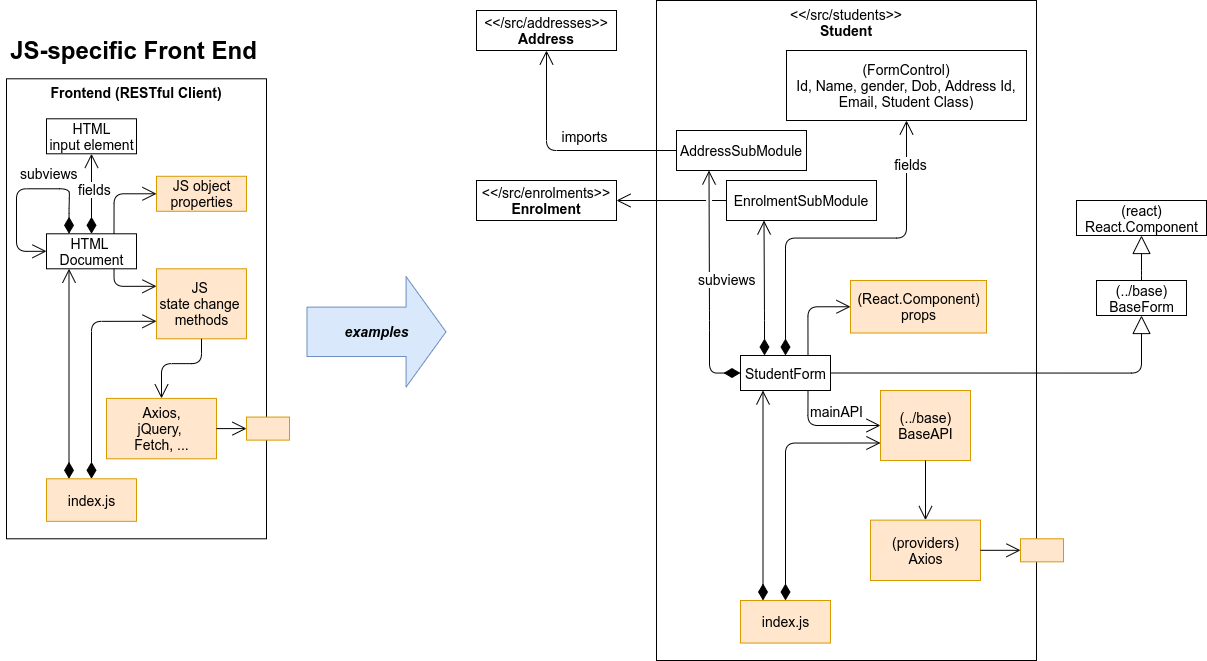

The diagram above was exported from draw.io. Its source (the exported page's mxGraphModel, read from the mxfile embedded in the PNG):
<mxGraphModel dx="2633" dy="2058" grid="1" gridSize="10" guides="1" tooltips="1" connect="1" arrows="1" fold="1" page="1" pageScale="1" pageWidth="827" pageHeight="1169" math="0" shadow="0">
  <root>
    <mxCell id="RDjVSTmlD8W4M3FtAU0S-0" />
    <mxCell id="RDjVSTmlD8W4M3FtAU0S-1" parent="RDjVSTmlD8W4M3FtAU0S-0" />
    <mxCell id="37MTr-u5uv0Hb458cNuP-0" value="Frontend (RESTful Client)" style="rounded=0;whiteSpace=wrap;html=1;labelBackgroundColor=none;verticalAlign=top;fontSize=14;fontStyle=1" parent="RDjVSTmlD8W4M3FtAU0S-1" vertex="1">
      <mxGeometry x="-280" y="-71.71" width="260" height="460" as="geometry" />
    </mxCell>
    <mxCell id="37MTr-u5uv0Hb458cNuP-1" value="HTML&lt;br&gt;input element" style="html=1;labelBackgroundColor=none;fontSize=14;" parent="RDjVSTmlD8W4M3FtAU0S-1" vertex="1">
      <mxGeometry x="-240" y="-31.709999999999994" width="90" height="35" as="geometry" />
    </mxCell>
    <mxCell id="37MTr-u5uv0Hb458cNuP-2" value="HTML &lt;br&gt;Document" style="html=1;labelBackgroundColor=none;fontSize=14;" parent="RDjVSTmlD8W4M3FtAU0S-1" vertex="1">
      <mxGeometry x="-240" y="83.29" width="90" height="35" as="geometry" />
    </mxCell>
    <mxCell id="37MTr-u5uv0Hb458cNuP-3" value="fields" style="endArrow=open;html=1;endSize=12;startArrow=diamondThin;startSize=14;startFill=1;edgeStyle=orthogonalEdgeStyle;align=left;verticalAlign=bottom;shadow=0;labelBackgroundColor=#ffffff;exitX=0.5;exitY=0;exitDx=0;exitDy=0;entryX=0.5;entryY=1;entryDx=0;entryDy=0;fontSize=14;" parent="RDjVSTmlD8W4M3FtAU0S-1" source="37MTr-u5uv0Hb458cNuP-2" target="37MTr-u5uv0Hb458cNuP-1" edge="1">
      <mxGeometry x="-0.1677" y="15" relative="1" as="geometry">
        <mxPoint x="-74" y="108.29" as="sourcePoint" />
        <mxPoint x="86" y="108.29" as="targetPoint" />
        <mxPoint as="offset" />
      </mxGeometry>
    </mxCell>
    <mxCell id="37MTr-u5uv0Hb458cNuP-4" style="edgeStyle=orthogonalEdgeStyle;rounded=1;orthogonalLoop=1;jettySize=auto;html=1;entryX=0.25;entryY=1;entryDx=0;entryDy=0;shadow=0;labelBackgroundColor=none;endArrow=open;endFill=0;endSize=12;strokeColor=#000000;strokeWidth=1;fontSize=14;exitX=0.25;exitY=0;exitDx=0;exitDy=0;startArrow=diamondThin;startFill=1;startSize=14;" parent="RDjVSTmlD8W4M3FtAU0S-1" source="37MTr-u5uv0Hb458cNuP-5" target="37MTr-u5uv0Hb458cNuP-2" edge="1">
      <mxGeometry relative="1" as="geometry">
        <Array as="points">
          <mxPoint x="-217" y="328.29" />
        </Array>
      </mxGeometry>
    </mxCell>
    <mxCell id="37MTr-u5uv0Hb458cNuP-5" value="index.js" style="html=1;labelBackgroundColor=none;fontSize=14;fillColor=#ffe6cc;strokeColor=#d79b00;" parent="RDjVSTmlD8W4M3FtAU0S-1" vertex="1">
      <mxGeometry x="-240" y="328.29" width="90" height="42.56" as="geometry" />
    </mxCell>
    <mxCell id="37MTr-u5uv0Hb458cNuP-6" value="" style="html=1;labelBackgroundColor=none;fontSize=14;fontStyle=1;fillColor=#ffe6cc;strokeColor=#d79b00;" parent="RDjVSTmlD8W4M3FtAU0S-1" vertex="1">
      <mxGeometry x="-40" y="266.58000000000004" width="43" height="23.04" as="geometry" />
    </mxCell>
    <mxCell id="37MTr-u5uv0Hb458cNuP-7" value="subviews" style="endArrow=open;html=1;endSize=12;startArrow=diamondThin;startSize=14;startFill=1;edgeStyle=orthogonalEdgeStyle;align=left;verticalAlign=bottom;shadow=0;labelBackgroundColor=none;exitX=0.25;exitY=0;exitDx=0;exitDy=0;fontSize=14;entryX=0;entryY=0.5;entryDx=0;entryDy=0;fillColor=#0050ef;strokeWidth=1;" parent="RDjVSTmlD8W4M3FtAU0S-1" source="37MTr-u5uv0Hb458cNuP-2" target="37MTr-u5uv0Hb458cNuP-2" edge="1">
      <mxGeometry x="-0.0002" y="-4" relative="1" as="geometry">
        <mxPoint x="-139" y="88.29" as="sourcePoint" />
        <mxPoint x="-139" y="28.290000000000006" as="targetPoint" />
        <mxPoint as="offset" />
        <Array as="points">
          <mxPoint x="-217" y="58.290000000000006" />
          <mxPoint x="-217" y="38.290000000000006" />
          <mxPoint x="-270" y="38.290000000000006" />
          <mxPoint x="-270" y="103.29" />
        </Array>
      </mxGeometry>
    </mxCell>
    <mxCell id="37MTr-u5uv0Hb458cNuP-8" value="Axios,&lt;br&gt;jQuery, &lt;br&gt;Fetch, ..." style="html=1;labelBackgroundColor=none;fontSize=14;fillColor=#ffe6cc;strokeColor=#d79b00;" parent="RDjVSTmlD8W4M3FtAU0S-1" vertex="1">
      <mxGeometry x="-180" y="247.91000000000003" width="110" height="60.38" as="geometry" />
    </mxCell>
    <mxCell id="37MTr-u5uv0Hb458cNuP-9" value="JS object&lt;br&gt;properties" style="html=1;labelBackgroundColor=none;fontSize=14;fillColor=#ffe6cc;strokeColor=#d79b00;" parent="RDjVSTmlD8W4M3FtAU0S-1" vertex="1">
      <mxGeometry x="-130" y="25.790000000000006" width="90" height="35" as="geometry" />
    </mxCell>
    <mxCell id="37MTr-u5uv0Hb458cNuP-10" value="JS&amp;nbsp;&lt;br&gt;state change &lt;br&gt;methods" style="html=1;labelBackgroundColor=none;fontSize=14;fillColor=#ffe6cc;strokeColor=#d79b00;" parent="RDjVSTmlD8W4M3FtAU0S-1" vertex="1">
      <mxGeometry x="-130" y="118.29" width="90" height="70" as="geometry" />
    </mxCell>
    <mxCell id="37MTr-u5uv0Hb458cNuP-11" value="" style="edgeStyle=orthogonalEdgeStyle;rounded=1;orthogonalLoop=1;jettySize=auto;html=1;entryX=0;entryY=0.25;entryDx=0;entryDy=0;labelBackgroundColor=#ffffff;startArrow=none;startFill=0;endArrow=open;endFill=0;startSize=12;endSize=12;fontSize=14;strokeWidth=1;exitX=0.75;exitY=1;exitDx=0;exitDy=0;" parent="RDjVSTmlD8W4M3FtAU0S-1" source="37MTr-u5uv0Hb458cNuP-2" target="37MTr-u5uv0Hb458cNuP-10" edge="1">
      <mxGeometry x="-465.15999999999997" y="53.290000000000006" as="geometry">
        <mxPoint x="-169.99333333333323" y="188.2899999999999" as="sourcePoint" />
        <mxPoint x="-170.00386740331498" y="140.40000000000003" as="targetPoint" />
        <Array as="points">
          <mxPoint x="-173" y="136.29000000000002" />
        </Array>
      </mxGeometry>
    </mxCell>
    <mxCell id="37MTr-u5uv0Hb458cNuP-12" value="" style="edgeStyle=orthogonalEdgeStyle;rounded=1;orthogonalLoop=1;jettySize=auto;html=1;entryX=0.5;entryY=0;entryDx=0;entryDy=0;labelBackgroundColor=#ffffff;startArrow=none;startFill=0;endArrow=open;endFill=0;startSize=12;endSize=12;fontSize=14;strokeWidth=1;exitX=0.5;exitY=1;exitDx=0;exitDy=0;" parent="RDjVSTmlD8W4M3FtAU0S-1" source="37MTr-u5uv0Hb458cNuP-10" target="37MTr-u5uv0Hb458cNuP-8" edge="1">
      <mxGeometry x="-455.15999999999997" y="85.85000000000001" as="geometry">
        <mxPoint x="-159.99333333333323" y="220.8499999999999" as="sourcePoint" />
        <mxPoint x="-160.00386740331498" y="172.96000000000004" as="targetPoint" />
      </mxGeometry>
    </mxCell>
    <mxCell id="37MTr-u5uv0Hb458cNuP-13" value="" style="edgeStyle=orthogonalEdgeStyle;rounded=1;orthogonalLoop=1;jettySize=auto;html=1;entryX=0;entryY=0.5;entryDx=0;entryDy=0;labelBackgroundColor=#ffffff;startArrow=none;startFill=0;endArrow=open;endFill=0;startSize=12;endSize=12;fontSize=14;strokeWidth=1;exitX=1;exitY=0.5;exitDx=0;exitDy=0;" parent="RDjVSTmlD8W4M3FtAU0S-1" source="37MTr-u5uv0Hb458cNuP-8" target="37MTr-u5uv0Hb458cNuP-6" edge="1">
      <mxGeometry x="-391.18999999999994" y="187.64000000000004" as="geometry">
        <mxPoint x="-98.53" y="252.64000000000004" as="sourcePoint" />
        <mxPoint x="-56.02999999999997" y="282.64000000000004" as="targetPoint" />
        <Array as="points" />
      </mxGeometry>
    </mxCell>
    <mxCell id="37MTr-u5uv0Hb458cNuP-14" value="" style="edgeStyle=orthogonalEdgeStyle;rounded=1;orthogonalLoop=1;jettySize=auto;html=1;entryX=0;entryY=0.5;entryDx=0;entryDy=0;labelBackgroundColor=#ffffff;startArrow=none;startFill=0;endArrow=open;endFill=0;startSize=12;endSize=12;fontSize=14;strokeWidth=1;exitX=0.75;exitY=0;exitDx=0;exitDy=0;" parent="RDjVSTmlD8W4M3FtAU0S-1" source="37MTr-u5uv0Hb458cNuP-2" target="37MTr-u5uv0Hb458cNuP-9" edge="1">
      <mxGeometry x="-455.15999999999997" y="63.290000000000006" as="geometry">
        <mxPoint x="-162" y="88.29" as="sourcePoint" />
        <mxPoint x="-120" y="158.29000000000002" as="targetPoint" />
        <Array as="points">
          <mxPoint x="-172" y="43.290000000000006" />
        </Array>
      </mxGeometry>
    </mxCell>
    <mxCell id="37MTr-u5uv0Hb458cNuP-15" style="edgeStyle=orthogonalEdgeStyle;rounded=1;orthogonalLoop=1;jettySize=auto;html=1;entryX=0;entryY=0.75;entryDx=0;entryDy=0;shadow=0;labelBackgroundColor=none;endArrow=open;endFill=0;endSize=12;strokeColor=#000000;strokeWidth=1;fontSize=14;exitX=0.5;exitY=0;exitDx=0;exitDy=0;startArrow=diamondThin;startFill=1;startSize=14;" parent="RDjVSTmlD8W4M3FtAU0S-1" source="37MTr-u5uv0Hb458cNuP-5" target="37MTr-u5uv0Hb458cNuP-10" edge="1">
      <mxGeometry relative="1" as="geometry">
        <Array as="points">
          <mxPoint x="-195" y="171.29000000000002" />
        </Array>
        <mxPoint x="-185" y="338.29" as="sourcePoint" />
        <mxPoint x="-185" y="128.29000000000002" as="targetPoint" />
      </mxGeometry>
    </mxCell>
    <mxCell id="tegdIjgbNgbCiKqAO9nG-0" value="&lt;span style=&quot;font-weight: normal&quot;&gt;&amp;lt;&amp;lt;/src/students&amp;gt;&amp;gt;&lt;br&gt;&lt;/span&gt;Student" style="rounded=0;whiteSpace=wrap;html=1;labelBackgroundColor=none;verticalAlign=top;fontSize=14;fontStyle=1" parent="RDjVSTmlD8W4M3FtAU0S-1" vertex="1">
      <mxGeometry x="370" y="-150" width="380" height="660" as="geometry" />
    </mxCell>
    <mxCell id="tegdIjgbNgbCiKqAO9nG-1" value="(FormControl)&lt;br&gt;Id, Name, gender, Dob, Address Id, Email, Student Class)" style="html=1;labelBackgroundColor=none;fontSize=14;whiteSpace=wrap;" parent="RDjVSTmlD8W4M3FtAU0S-1" vertex="1">
      <mxGeometry x="500" y="-100" width="240" height="70" as="geometry" />
    </mxCell>
    <mxCell id="tegdIjgbNgbCiKqAO9nG-2" value="StudentForm" style="html=1;labelBackgroundColor=none;fontSize=14;" parent="RDjVSTmlD8W4M3FtAU0S-1" vertex="1">
      <mxGeometry x="454" y="205" width="90" height="35" as="geometry" />
    </mxCell>
    <mxCell id="tegdIjgbNgbCiKqAO9nG-3" value="" style="endArrow=open;html=1;endSize=12;startArrow=diamondThin;startSize=14;startFill=1;edgeStyle=orthogonalEdgeStyle;align=left;verticalAlign=bottom;shadow=0;labelBackgroundColor=none;exitX=0.5;exitY=0;exitDx=0;exitDy=0;entryX=0.5;entryY=1;entryDx=0;entryDy=0;fontSize=14;" parent="RDjVSTmlD8W4M3FtAU0S-1" source="tegdIjgbNgbCiKqAO9nG-2" target="tegdIjgbNgbCiKqAO9nG-1" edge="1">
      <mxGeometry x="-0.8667" y="11" relative="1" as="geometry">
        <mxPoint x="620" y="230" as="sourcePoint" />
        <mxPoint x="780" y="230" as="targetPoint" />
        <mxPoint as="offset" />
      </mxGeometry>
    </mxCell>
    <mxCell id="xD3eHxPP4QdXQcveRyWZ-0" value="fields" style="edgeLabel;html=1;align=center;verticalAlign=middle;resizable=0;points=[];fontSize=14;" parent="tegdIjgbNgbCiKqAO9nG-3" vertex="1" connectable="0">
      <mxGeometry x="0.7538" y="-3" relative="1" as="geometry">
        <mxPoint as="offset" />
      </mxGeometry>
    </mxCell>
    <mxCell id="tegdIjgbNgbCiKqAO9nG-4" style="edgeStyle=orthogonalEdgeStyle;rounded=1;orthogonalLoop=1;jettySize=auto;html=1;entryX=0.25;entryY=1;entryDx=0;entryDy=0;shadow=0;labelBackgroundColor=none;endArrow=open;endFill=0;endSize=12;strokeColor=#000000;strokeWidth=1;fontSize=14;exitX=0.25;exitY=0;exitDx=0;exitDy=0;startArrow=diamondThin;startFill=1;startSize=14;" parent="RDjVSTmlD8W4M3FtAU0S-1" source="tegdIjgbNgbCiKqAO9nG-5" target="tegdIjgbNgbCiKqAO9nG-2" edge="1">
      <mxGeometry relative="1" as="geometry">
        <Array as="points">
          <mxPoint x="477" y="450" />
        </Array>
      </mxGeometry>
    </mxCell>
    <mxCell id="tegdIjgbNgbCiKqAO9nG-5" value="index.js" style="html=1;labelBackgroundColor=none;fontSize=14;fillColor=#ffe6cc;strokeColor=#d79b00;" parent="RDjVSTmlD8W4M3FtAU0S-1" vertex="1">
      <mxGeometry x="454" y="450" width="90" height="42.56" as="geometry" />
    </mxCell>
    <mxCell id="tegdIjgbNgbCiKqAO9nG-6" value="" style="html=1;labelBackgroundColor=none;fontSize=14;fontStyle=1;fillColor=#ffe6cc;strokeColor=#d79b00;" parent="RDjVSTmlD8W4M3FtAU0S-1" vertex="1">
      <mxGeometry x="734" y="388.29" width="43" height="23.04" as="geometry" />
    </mxCell>
    <mxCell id="tegdIjgbNgbCiKqAO9nG-7" value="" style="endArrow=open;html=1;endSize=12;startArrow=diamondThin;startSize=14;startFill=1;edgeStyle=orthogonalEdgeStyle;align=left;verticalAlign=bottom;shadow=0;labelBackgroundColor=none;fontSize=14;entryX=0.25;entryY=1;entryDx=0;entryDy=0;fillColor=#0050ef;strokeWidth=1;" parent="RDjVSTmlD8W4M3FtAU0S-1" source="tegdIjgbNgbCiKqAO9nG-2" target="jGN7Zp8V9hkyUsipff4--3" edge="1">
      <mxGeometry x="-0.0002" y="-4" relative="1" as="geometry">
        <mxPoint x="555" y="210" as="sourcePoint" />
        <mxPoint x="555" y="150" as="targetPoint" />
        <mxPoint as="offset" />
        <Array as="points">
          <mxPoint x="478" y="170" />
          <mxPoint x="478" y="170" />
        </Array>
      </mxGeometry>
    </mxCell>
    <mxCell id="tegdIjgbNgbCiKqAO9nG-8" value="(providers)&lt;br&gt;Axios" style="html=1;labelBackgroundColor=none;fontSize=14;fillColor=#ffe6cc;strokeColor=#d79b00;" parent="RDjVSTmlD8W4M3FtAU0S-1" vertex="1">
      <mxGeometry x="584" y="369.62" width="110" height="60.38" as="geometry" />
    </mxCell>
    <mxCell id="tegdIjgbNgbCiKqAO9nG-9" value="(React.Component)&lt;br&gt;props" style="html=1;labelBackgroundColor=none;fontSize=14;fillColor=#ffe6cc;strokeColor=#d79b00;" parent="RDjVSTmlD8W4M3FtAU0S-1" vertex="1">
      <mxGeometry x="564" y="130" width="136" height="52.5" as="geometry" />
    </mxCell>
    <mxCell id="tegdIjgbNgbCiKqAO9nG-10" value="(../base)&lt;br&gt;BaseAPI" style="html=1;labelBackgroundColor=none;fontSize=14;fillColor=#ffe6cc;strokeColor=#d79b00;" parent="RDjVSTmlD8W4M3FtAU0S-1" vertex="1">
      <mxGeometry x="594" y="240" width="90" height="70" as="geometry" />
    </mxCell>
    <mxCell id="tegdIjgbNgbCiKqAO9nG-11" value="mainAPI" style="edgeStyle=orthogonalEdgeStyle;rounded=1;orthogonalLoop=1;jettySize=auto;html=1;entryX=0;entryY=0.5;entryDx=0;entryDy=0;labelBackgroundColor=#ffffff;startArrow=none;startFill=0;endArrow=open;endFill=0;startSize=12;endSize=12;fontSize=14;strokeWidth=1;exitX=0.75;exitY=1;exitDx=0;exitDy=0;" parent="RDjVSTmlD8W4M3FtAU0S-1" source="tegdIjgbNgbCiKqAO9nG-2" target="tegdIjgbNgbCiKqAO9nG-10" edge="1">
      <mxGeometry as="geometry">
        <mxPoint x="524.0066666666668" y="309.9999999999999" as="sourcePoint" />
        <mxPoint x="523.996132596685" y="262.11" as="targetPoint" />
        <Array as="points">
          <mxPoint x="522" y="275" />
        </Array>
        <mxPoint x="-8" y="3" as="offset" />
      </mxGeometry>
    </mxCell>
    <mxCell id="tegdIjgbNgbCiKqAO9nG-12" value="" style="edgeStyle=orthogonalEdgeStyle;rounded=1;orthogonalLoop=1;jettySize=auto;html=1;entryX=0.5;entryY=0;entryDx=0;entryDy=0;labelBackgroundColor=#ffffff;startArrow=none;startFill=0;endArrow=open;endFill=0;startSize=12;endSize=12;fontSize=14;strokeWidth=1;exitX=0.5;exitY=1;exitDx=0;exitDy=0;" parent="RDjVSTmlD8W4M3FtAU0S-1" source="tegdIjgbNgbCiKqAO9nG-10" target="tegdIjgbNgbCiKqAO9nG-8" edge="1">
      <mxGeometry x="238.84000000000003" y="207.56" as="geometry">
        <mxPoint x="534.0066666666668" y="342.5599999999999" as="sourcePoint" />
        <mxPoint x="533.996132596685" y="294.67" as="targetPoint" />
      </mxGeometry>
    </mxCell>
    <mxCell id="tegdIjgbNgbCiKqAO9nG-13" value="" style="edgeStyle=orthogonalEdgeStyle;rounded=1;orthogonalLoop=1;jettySize=auto;html=1;entryX=0;entryY=0.5;entryDx=0;entryDy=0;labelBackgroundColor=#ffffff;startArrow=none;startFill=0;endArrow=open;endFill=0;startSize=12;endSize=12;fontSize=14;strokeWidth=1;exitX=1;exitY=0.5;exitDx=0;exitDy=0;" parent="RDjVSTmlD8W4M3FtAU0S-1" source="tegdIjgbNgbCiKqAO9nG-8" target="tegdIjgbNgbCiKqAO9nG-6" edge="1">
      <mxGeometry x="302.81000000000006" y="309.35" as="geometry">
        <mxPoint x="595.47" y="374.35" as="sourcePoint" />
        <mxPoint x="637.97" y="404.35" as="targetPoint" />
        <Array as="points" />
      </mxGeometry>
    </mxCell>
    <mxCell id="tegdIjgbNgbCiKqAO9nG-14" value="" style="edgeStyle=orthogonalEdgeStyle;rounded=1;orthogonalLoop=1;jettySize=auto;html=1;entryX=0;entryY=0.5;entryDx=0;entryDy=0;labelBackgroundColor=#ffffff;startArrow=none;startFill=0;endArrow=open;endFill=0;startSize=12;endSize=12;fontSize=14;strokeWidth=1;exitX=0.75;exitY=0;exitDx=0;exitDy=0;" parent="RDjVSTmlD8W4M3FtAU0S-1" source="tegdIjgbNgbCiKqAO9nG-2" target="tegdIjgbNgbCiKqAO9nG-9" edge="1">
      <mxGeometry x="238.84000000000003" y="185" as="geometry">
        <mxPoint x="532" y="210" as="sourcePoint" />
        <mxPoint x="574" y="280" as="targetPoint" />
        <Array as="points">
          <mxPoint x="522" y="156" />
        </Array>
      </mxGeometry>
    </mxCell>
    <mxCell id="tegdIjgbNgbCiKqAO9nG-15" style="edgeStyle=orthogonalEdgeStyle;rounded=1;orthogonalLoop=1;jettySize=auto;html=1;entryX=0;entryY=0.75;entryDx=0;entryDy=0;shadow=0;labelBackgroundColor=none;endArrow=open;endFill=0;endSize=12;strokeColor=#000000;strokeWidth=1;fontSize=14;exitX=0.5;exitY=0;exitDx=0;exitDy=0;startArrow=diamondThin;startFill=1;startSize=14;" parent="RDjVSTmlD8W4M3FtAU0S-1" source="tegdIjgbNgbCiKqAO9nG-5" target="tegdIjgbNgbCiKqAO9nG-10" edge="1">
      <mxGeometry relative="1" as="geometry">
        <Array as="points">
          <mxPoint x="499" y="293" />
        </Array>
        <mxPoint x="509" y="460" as="sourcePoint" />
        <mxPoint x="509" y="250" as="targetPoint" />
      </mxGeometry>
    </mxCell>
    <mxCell id="tegdIjgbNgbCiKqAO9nG-16" value="(../base)&lt;br&gt;BaseForm" style="html=1;labelBackgroundColor=none;fontSize=14;" parent="RDjVSTmlD8W4M3FtAU0S-1" vertex="1">
      <mxGeometry x="810" y="130" width="90" height="35" as="geometry" />
    </mxCell>
    <mxCell id="tegdIjgbNgbCiKqAO9nG-17" value="" style="edgeStyle=orthogonalEdgeStyle;rounded=1;orthogonalLoop=1;jettySize=auto;html=1;entryX=0.5;entryY=1;entryDx=0;entryDy=0;labelBackgroundColor=#ffffff;startArrow=none;startFill=0;endArrow=block;endFill=0;startSize=12;endSize=16;fontSize=14;strokeWidth=1;exitX=1;exitY=0.5;exitDx=0;exitDy=0;" parent="RDjVSTmlD8W4M3FtAU0S-1" source="tegdIjgbNgbCiKqAO9nG-2" target="tegdIjgbNgbCiKqAO9nG-16" edge="1">
      <mxGeometry x="248.84000000000003" y="195" as="geometry">
        <mxPoint x="531.5" y="215" as="sourcePoint" />
        <mxPoint x="574" y="175" as="targetPoint" />
        <Array as="points">
          <mxPoint x="855" y="223" />
        </Array>
      </mxGeometry>
    </mxCell>
    <mxCell id="jGN7Zp8V9hkyUsipff4--0" value="(react)&lt;br&gt;React.Component" style="html=1;labelBackgroundColor=none;fontSize=14;" parent="RDjVSTmlD8W4M3FtAU0S-1" vertex="1">
      <mxGeometry x="790" y="50" width="130" height="35" as="geometry" />
    </mxCell>
    <mxCell id="jGN7Zp8V9hkyUsipff4--1" value="" style="edgeStyle=orthogonalEdgeStyle;rounded=1;orthogonalLoop=1;jettySize=auto;html=1;entryX=0.5;entryY=1;entryDx=0;entryDy=0;labelBackgroundColor=#ffffff;startArrow=none;startFill=0;endArrow=block;endFill=0;startSize=12;endSize=16;fontSize=14;strokeWidth=1;exitX=0.5;exitY=0;exitDx=0;exitDy=0;" parent="RDjVSTmlD8W4M3FtAU0S-1" source="tegdIjgbNgbCiKqAO9nG-16" target="jGN7Zp8V9hkyUsipff4--0" edge="1">
      <mxGeometry x="308.84000000000003" y="215" as="geometry">
        <mxPoint x="930" y="130" as="sourcePoint" />
        <mxPoint x="865" y="175" as="targetPoint" />
        <Array as="points">
          <mxPoint x="855" y="120" />
          <mxPoint x="855" y="120" />
        </Array>
      </mxGeometry>
    </mxCell>
    <mxCell id="jGN7Zp8V9hkyUsipff4--2" value="AddressSubModule" style="html=1;labelBackgroundColor=none;fontSize=14;whiteSpace=wrap;" parent="RDjVSTmlD8W4M3FtAU0S-1" vertex="1">
      <mxGeometry x="390" y="-20" width="130" height="40" as="geometry" />
    </mxCell>
    <mxCell id="jGN7Zp8V9hkyUsipff4--3" value="EnrolmentSubModule" style="html=1;labelBackgroundColor=none;fontSize=14;whiteSpace=wrap;" parent="RDjVSTmlD8W4M3FtAU0S-1" vertex="1">
      <mxGeometry x="440" y="30" width="150" height="40" as="geometry" />
    </mxCell>
    <mxCell id="jGN7Zp8V9hkyUsipff4--4" value="subviews" style="endArrow=open;html=1;endSize=12;startArrow=diamondThin;startSize=14;startFill=1;edgeStyle=orthogonalEdgeStyle;align=left;verticalAlign=bottom;shadow=0;labelBackgroundColor=#ffffff;exitX=0;exitY=0.5;exitDx=0;exitDy=0;fontSize=14;entryX=0.25;entryY=1;entryDx=0;entryDy=0;fillColor=#0050ef;strokeWidth=1;" parent="RDjVSTmlD8W4M3FtAU0S-1" source="tegdIjgbNgbCiKqAO9nG-2" target="jGN7Zp8V9hkyUsipff4--2" edge="1">
      <mxGeometry x="-0.0276" y="13" relative="1" as="geometry">
        <mxPoint x="486.5" y="215" as="sourcePoint" />
        <mxPoint x="487.5" y="80" as="targetPoint" />
        <mxPoint y="-1" as="offset" />
        <Array as="points">
          <mxPoint x="423" y="223" />
          <mxPoint x="423" y="170" />
        </Array>
      </mxGeometry>
    </mxCell>
    <mxCell id="jGN7Zp8V9hkyUsipff4--5" value="&amp;lt;&amp;lt;/src/addresses&amp;gt;&amp;gt;&lt;br&gt;&lt;b&gt;Address&lt;/b&gt;" style="html=1;labelBackgroundColor=none;fontSize=14;whiteSpace=wrap;" parent="RDjVSTmlD8W4M3FtAU0S-1" vertex="1">
      <mxGeometry x="190" y="-140" width="140" height="40" as="geometry" />
    </mxCell>
    <mxCell id="jGN7Zp8V9hkyUsipff4--6" value="" style="edgeStyle=orthogonalEdgeStyle;rounded=1;orthogonalLoop=1;jettySize=auto;html=1;entryX=0.5;entryY=1;entryDx=0;entryDy=0;labelBackgroundColor=#ffffff;startArrow=none;startFill=0;endArrow=open;endFill=0;startSize=12;endSize=12;fontSize=14;strokeWidth=1;exitX=0;exitY=0.5;exitDx=0;exitDy=0;" parent="RDjVSTmlD8W4M3FtAU0S-1" source="jGN7Zp8V9hkyUsipff4--2" target="jGN7Zp8V9hkyUsipff4--5" edge="1">
      <mxGeometry x="-95.15999999999997" y="195" as="geometry">
        <mxPoint x="187.5" y="215" as="sourcePoint" />
        <mxPoint x="230" y="175" as="targetPoint" />
        <Array as="points">
          <mxPoint x="260" />
        </Array>
      </mxGeometry>
    </mxCell>
    <mxCell id="33N7g2QxSru-Su6nYBmR-0" value="imports" style="edgeLabel;html=1;align=center;verticalAlign=middle;resizable=0;points=[];fontSize=14;" parent="jGN7Zp8V9hkyUsipff4--6" vertex="1" connectable="0">
      <mxGeometry relative="1" as="geometry">
        <mxPoint x="22.939999999999998" y="-14.26" as="offset" />
      </mxGeometry>
    </mxCell>
    <mxCell id="jGN7Zp8V9hkyUsipff4--7" value="examples" style="shape=flexArrow;endArrow=classic;html=1;labelBackgroundColor=none;strokeColor=#6c8ebf;strokeWidth=1;fontSize=14;fillColor=#dae8fc;endWidth=60;endSize=12.976470588235294;width=49.411764705882355;fontStyle=3" parent="RDjVSTmlD8W4M3FtAU0S-1" edge="1">
      <mxGeometry width="50" height="50" relative="1" as="geometry">
        <mxPoint x="20" y="181.32" as="sourcePoint" />
        <mxPoint x="160" y="181.32" as="targetPoint" />
      </mxGeometry>
    </mxCell>
    <mxCell id="jGN7Zp8V9hkyUsipff4--8" value="&amp;lt;&amp;lt;/src/enrolments&amp;gt;&amp;gt;&lt;br&gt;&lt;b&gt;Enrolment&lt;/b&gt;" style="html=1;labelBackgroundColor=none;fontSize=14;whiteSpace=wrap;" parent="RDjVSTmlD8W4M3FtAU0S-1" vertex="1">
      <mxGeometry x="190" y="30" width="140" height="40" as="geometry" />
    </mxCell>
    <mxCell id="jGN7Zp8V9hkyUsipff4--9" value="" style="edgeStyle=orthogonalEdgeStyle;rounded=1;orthogonalLoop=1;jettySize=auto;html=1;labelBackgroundColor=#ffffff;startArrow=none;startFill=0;endArrow=open;endFill=0;startSize=12;endSize=12;fontSize=14;strokeWidth=1;exitX=0;exitY=0.5;exitDx=0;exitDy=0;jumpStyle=gap;entryX=1;entryY=0.5;entryDx=0;entryDy=0;" parent="RDjVSTmlD8W4M3FtAU0S-1" source="jGN7Zp8V9hkyUsipff4--3" target="jGN7Zp8V9hkyUsipff4--8" edge="1">
      <mxGeometry x="-85.15999999999997" y="205" as="geometry">
        <mxPoint x="400" y="10" as="sourcePoint" />
        <mxPoint x="340" y="80" as="targetPoint" />
        <Array as="points" />
      </mxGeometry>
    </mxCell>
    <mxCell id="duagRLkXjOap1n1tpCG7-0" value="JS-specific Front End" style="text;html=1;strokeColor=none;fillColor=none;align=center;verticalAlign=middle;whiteSpace=wrap;rounded=0;fontSize=24;fontStyle=1" parent="RDjVSTmlD8W4M3FtAU0S-1" vertex="1">
      <mxGeometry x="-280" y="-110" width="255" height="20" as="geometry" />
    </mxCell>
  </root>
</mxGraphModel>